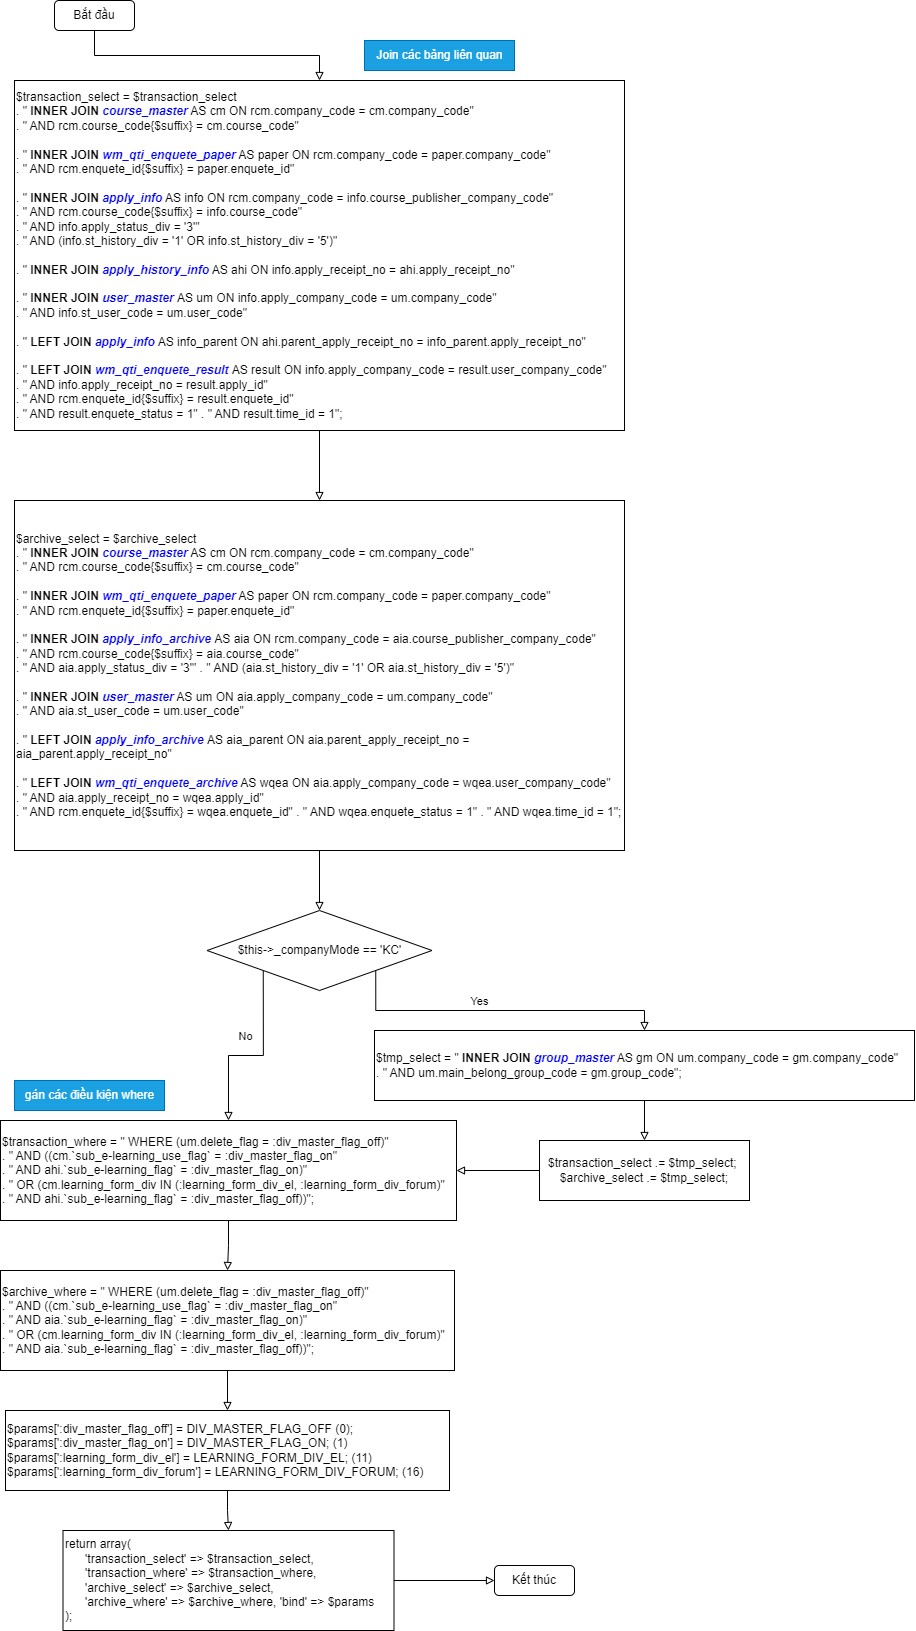

The diagram above was exported from draw.io. Its source (the exported page's mxGraphModel, read from the mxfile embedded in the PNG):
<mxGraphModel dx="1134" dy="926" grid="1" gridSize="10" guides="1" tooltips="1" connect="1" arrows="1" fold="1" page="1" pageScale="1" pageWidth="827" pageHeight="1169" math="0" shadow="0">
  <root>
    <mxCell id="WIyWlLk6GJQsqaUBKTNV-0" />
    <mxCell id="WIyWlLk6GJQsqaUBKTNV-1" parent="WIyWlLk6GJQsqaUBKTNV-0" />
    <mxCell id="4ZDajsQp_VwCDxPcI3MD-2" style="edgeStyle=orthogonalEdgeStyle;rounded=0;orthogonalLoop=1;jettySize=auto;html=1;exitX=0.5;exitY=1;exitDx=0;exitDy=0;entryX=0.5;entryY=0;entryDx=0;entryDy=0;endArrow=block;endFill=0;" edge="1" parent="WIyWlLk6GJQsqaUBKTNV-1" source="4ZDajsQp_VwCDxPcI3MD-0" target="4ZDajsQp_VwCDxPcI3MD-1">
      <mxGeometry relative="1" as="geometry" />
    </mxCell>
    <mxCell id="4ZDajsQp_VwCDxPcI3MD-0" value="Bắt&amp;nbsp;đầu" style="rounded=1;whiteSpace=wrap;html=1;" vertex="1" parent="WIyWlLk6GJQsqaUBKTNV-1">
      <mxGeometry x="240" y="110" width="80" height="30" as="geometry" />
    </mxCell>
    <mxCell id="4ZDajsQp_VwCDxPcI3MD-4" value="" style="edgeStyle=orthogonalEdgeStyle;rounded=0;orthogonalLoop=1;jettySize=auto;html=1;endArrow=block;endFill=0;" edge="1" parent="WIyWlLk6GJQsqaUBKTNV-1" source="4ZDajsQp_VwCDxPcI3MD-1" target="4ZDajsQp_VwCDxPcI3MD-3">
      <mxGeometry relative="1" as="geometry" />
    </mxCell>
    <mxCell id="4ZDajsQp_VwCDxPcI3MD-1" value="$transaction_select = $transaction_select&amp;nbsp;&lt;div&gt;. &quot;&lt;b&gt; INNER JOIN&lt;/b&gt; &lt;b style=&quot;&quot;&gt;&lt;i&gt;&lt;font color=&quot;#0000ff&quot;&gt;course_master&lt;/font&gt;&lt;/i&gt;&lt;/b&gt; AS cm ON rcm.company_code = cm.company_code&quot;&amp;nbsp;&lt;/div&gt;&lt;div&gt;. &quot; AND rcm.course_code{$suffix} = cm.course_code&quot;&amp;nbsp;&lt;/div&gt;&lt;div&gt;&lt;br&gt;&lt;/div&gt;&lt;div&gt;. &quot; &lt;b&gt;INNER JOIN&lt;/b&gt; &lt;b style=&quot;&quot;&gt;&lt;i&gt;&lt;font color=&quot;#0000ff&quot;&gt;wm_qti_enquete_paper&lt;/font&gt;&lt;/i&gt;&lt;/b&gt; AS paper ON rcm.company_code = paper.company_code&quot;&amp;nbsp;&lt;/div&gt;&lt;div&gt;. &quot; AND rcm.enquete_id{$suffix} = paper.enquete_id&quot;&amp;nbsp;&lt;/div&gt;&lt;div&gt;&lt;br&gt;&lt;/div&gt;&lt;div&gt;. &quot; &lt;b&gt;INNER JOIN&lt;/b&gt;&lt;font color=&quot;#0000ff&quot;&gt; &lt;b&gt;&lt;i&gt;apply_info&lt;/i&gt;&lt;/b&gt;&lt;/font&gt; AS info ON rcm.company_code = info.course_publisher_company_code&quot;&amp;nbsp;&lt;/div&gt;&lt;div&gt;. &quot; AND rcm.course_code{$suffix} = info.course_code&quot;&amp;nbsp;&lt;/div&gt;&lt;div&gt;. &quot; AND info.apply_status_div = '3'&quot;&amp;nbsp;&lt;/div&gt;&lt;div&gt;. &quot; AND (info.st_history_div = '1' OR info.st_history_div = '5')&quot;&amp;nbsp;&lt;/div&gt;&lt;div&gt;&lt;br&gt;&lt;/div&gt;&lt;div&gt;. &quot; &lt;b&gt;INNER JOIN &lt;i&gt;&lt;font color=&quot;#0000ff&quot;&gt;apply_history_info&lt;/font&gt;&lt;/i&gt;&lt;/b&gt; AS ahi ON info.apply_receipt_no = ahi.apply_receipt_no&quot;&amp;nbsp;&lt;/div&gt;&lt;div&gt;&lt;br&gt;&lt;/div&gt;&lt;div&gt;. &quot; &lt;b&gt;INNER JOIN &lt;i&gt;&lt;font color=&quot;#0000ff&quot;&gt;user_master&lt;/font&gt;&lt;/i&gt; &lt;/b&gt;AS um ON info.apply_company_code = um.company_code&quot;&amp;nbsp;&lt;/div&gt;&lt;div&gt;. &quot; AND info.st_user_code = um.user_code&quot;&amp;nbsp;&lt;/div&gt;&lt;div&gt;&lt;br&gt;&lt;/div&gt;&lt;div&gt;. &quot; &lt;b&gt;LEFT JOIN &lt;i&gt;&lt;font color=&quot;#0000ff&quot;&gt;apply_info&lt;/font&gt;&lt;/i&gt;&lt;/b&gt; AS info_parent ON ahi.parent_apply_receipt_no = info_parent.apply_receipt_no&quot;&amp;nbsp;&lt;/div&gt;&lt;div&gt;&lt;br&gt;&lt;/div&gt;&lt;div&gt;. &quot;&lt;b&gt; LEFT JOIN &lt;i&gt;&lt;font color=&quot;#0000ff&quot;&gt;wm_qti_enquete_result&lt;/font&gt;&lt;/i&gt; &lt;/b&gt;AS result ON info.apply_company_code = result.user_company_code&quot;&amp;nbsp;&lt;/div&gt;&lt;div&gt;. &quot; AND info.apply_receipt_no = result.apply_id&quot;&amp;nbsp;&lt;/div&gt;&lt;div&gt;. &quot; AND rcm.enquete_id{$suffix} = result.enquete_id&quot;&amp;nbsp;&lt;/div&gt;&lt;div&gt;. &quot; AND result.enquete_status = 1&quot; . &quot; AND result.time_id = 1&quot;;&lt;/div&gt;" style="rounded=0;whiteSpace=wrap;html=1;align=left;" vertex="1" parent="WIyWlLk6GJQsqaUBKTNV-1">
      <mxGeometry x="200" y="190" width="610" height="350" as="geometry" />
    </mxCell>
    <mxCell id="4ZDajsQp_VwCDxPcI3MD-6" value="" style="edgeStyle=orthogonalEdgeStyle;rounded=0;orthogonalLoop=1;jettySize=auto;html=1;endArrow=block;endFill=0;" edge="1" parent="WIyWlLk6GJQsqaUBKTNV-1" source="4ZDajsQp_VwCDxPcI3MD-3" target="4ZDajsQp_VwCDxPcI3MD-5">
      <mxGeometry relative="1" as="geometry" />
    </mxCell>
    <mxCell id="4ZDajsQp_VwCDxPcI3MD-3" value="$archive_select = $archive_select&amp;nbsp;&lt;div&gt;.&amp;nbsp;&lt;span style=&quot;background-color: initial;&quot;&gt;&quot; &lt;/span&gt;&lt;b style=&quot;background-color: initial;&quot;&gt;INNER JOIN &lt;i&gt;&lt;font color=&quot;#0000ff&quot;&gt;course_master&lt;/font&gt;&lt;/i&gt;&lt;/b&gt;&lt;span style=&quot;background-color: initial;&quot;&gt; AS cm ON rcm.company_code = cm.company_code&quot;&amp;nbsp;&lt;/span&gt;&lt;div&gt;. &quot; AND rcm.course_code{$suffix} = cm.course_code&quot;&amp;nbsp;&lt;/div&gt;&lt;div&gt;&lt;br&gt;&lt;/div&gt;&lt;div&gt;. &quot; &lt;b&gt;INNER JOIN &lt;i&gt;&lt;font color=&quot;#0000ff&quot;&gt;wm_qti_enquete_paper&lt;/font&gt;&lt;/i&gt;&lt;/b&gt; AS paper ON rcm.company_code = paper.company_code&quot;&amp;nbsp;&lt;/div&gt;&lt;div&gt;. &quot; AND rcm.enquete_id{$suffix} = paper.enquete_id&quot;&amp;nbsp;&lt;/div&gt;&lt;div&gt;&lt;br&gt;&lt;/div&gt;&lt;div&gt;. &quot; &lt;b&gt;INNER JOIN &lt;i&gt;&lt;font color=&quot;#0000ff&quot;&gt;apply_info_archive&lt;/font&gt;&lt;/i&gt; &lt;/b&gt;AS aia ON rcm.company_code = aia.course_publisher_company_code&quot;&amp;nbsp;&lt;/div&gt;&lt;div&gt;. &quot; AND rcm.course_code{$suffix} = aia.course_code&quot;&amp;nbsp;&lt;/div&gt;&lt;div&gt;. &quot; AND aia.apply_status_div = '3'&quot; . &quot; AND (aia.st_history_div = '1' OR aia.st_history_div = '5')&quot;&amp;nbsp;&lt;/div&gt;&lt;div&gt;&lt;br&gt;&lt;/div&gt;&lt;div&gt;. &quot; &lt;b&gt;INNER JOIN &lt;i&gt;&lt;font color=&quot;#0000ff&quot;&gt;user_master&lt;/font&gt;&lt;/i&gt;&lt;/b&gt; AS um ON aia.apply_company_code = um.company_code&quot;&amp;nbsp;&lt;/div&gt;&lt;div&gt;. &quot; AND aia.st_user_code = um.user_code&quot;&amp;nbsp;&lt;/div&gt;&lt;div&gt;&lt;br&gt;&lt;/div&gt;&lt;div&gt;. &quot; &lt;b&gt;LEFT JOIN &lt;i&gt;&lt;font color=&quot;#0000ff&quot;&gt;apply_info_archive&lt;/font&gt;&lt;/i&gt; &lt;/b&gt;AS aia_parent ON aia.parent_apply_receipt_no = aia_parent.apply_receipt_no&quot;&amp;nbsp;&lt;/div&gt;&lt;div&gt;&lt;br&gt;&lt;/div&gt;&lt;div&gt;. &quot; &lt;b&gt;LEFT JOIN &lt;i&gt;&lt;font color=&quot;#0000ff&quot;&gt;wm_qti_enquete_archive&lt;/font&gt;&lt;/i&gt;&lt;/b&gt; AS wqea ON aia.apply_company_code = wqea.user_company_code&quot;&amp;nbsp;&lt;/div&gt;&lt;div&gt;. &quot; AND aia.apply_receipt_no = wqea.apply_id&quot;&amp;nbsp;&lt;/div&gt;&lt;div&gt;. &quot; AND rcm.enquete_id{$suffix} = wqea.enquete_id&quot; . &quot; AND wqea.enquete_status = 1&quot; . &quot; AND wqea.time_id = 1&quot;;&lt;/div&gt;&lt;/div&gt;" style="rounded=0;whiteSpace=wrap;html=1;align=left;" vertex="1" parent="WIyWlLk6GJQsqaUBKTNV-1">
      <mxGeometry x="200" y="610" width="610" height="350" as="geometry" />
    </mxCell>
    <mxCell id="4ZDajsQp_VwCDxPcI3MD-8" style="edgeStyle=orthogonalEdgeStyle;rounded=0;orthogonalLoop=1;jettySize=auto;html=1;exitX=1;exitY=1;exitDx=0;exitDy=0;endArrow=block;endFill=0;" edge="1" parent="WIyWlLk6GJQsqaUBKTNV-1" source="4ZDajsQp_VwCDxPcI3MD-5" target="4ZDajsQp_VwCDxPcI3MD-7">
      <mxGeometry relative="1" as="geometry" />
    </mxCell>
    <mxCell id="4ZDajsQp_VwCDxPcI3MD-9" value="Yes" style="edgeLabel;html=1;align=center;verticalAlign=middle;resizable=0;points=[];" vertex="1" connectable="0" parent="4ZDajsQp_VwCDxPcI3MD-8">
      <mxGeometry x="-0.1317" y="-3" relative="1" as="geometry">
        <mxPoint y="-13" as="offset" />
      </mxGeometry>
    </mxCell>
    <mxCell id="4ZDajsQp_VwCDxPcI3MD-14" style="edgeStyle=orthogonalEdgeStyle;rounded=0;orthogonalLoop=1;jettySize=auto;html=1;exitX=0;exitY=1;exitDx=0;exitDy=0;endArrow=block;endFill=0;" edge="1" parent="WIyWlLk6GJQsqaUBKTNV-1" source="4ZDajsQp_VwCDxPcI3MD-5" target="4ZDajsQp_VwCDxPcI3MD-13">
      <mxGeometry relative="1" as="geometry" />
    </mxCell>
    <mxCell id="4ZDajsQp_VwCDxPcI3MD-15" value="No" style="edgeLabel;html=1;align=center;verticalAlign=middle;resizable=0;points=[];" vertex="1" connectable="0" parent="4ZDajsQp_VwCDxPcI3MD-14">
      <mxGeometry x="-0.1171" y="-4" relative="1" as="geometry">
        <mxPoint x="-15" y="-16" as="offset" />
      </mxGeometry>
    </mxCell>
    <mxCell id="4ZDajsQp_VwCDxPcI3MD-5" value="$this-&amp;gt;_companyMode == 'KC'" style="rhombus;whiteSpace=wrap;html=1;" vertex="1" parent="WIyWlLk6GJQsqaUBKTNV-1">
      <mxGeometry x="392.5" y="1020" width="225" height="80" as="geometry" />
    </mxCell>
    <mxCell id="4ZDajsQp_VwCDxPcI3MD-11" style="edgeStyle=orthogonalEdgeStyle;rounded=0;orthogonalLoop=1;jettySize=auto;html=1;exitX=0.5;exitY=1;exitDx=0;exitDy=0;endArrow=block;endFill=0;" edge="1" parent="WIyWlLk6GJQsqaUBKTNV-1" source="4ZDajsQp_VwCDxPcI3MD-7" target="4ZDajsQp_VwCDxPcI3MD-10">
      <mxGeometry relative="1" as="geometry" />
    </mxCell>
    <mxCell id="4ZDajsQp_VwCDxPcI3MD-7" value="$tmp_select = &quot; &lt;b&gt;INNER JOIN &lt;i&gt;&lt;font color=&quot;#0000ff&quot;&gt;group_master&lt;/font&gt;&lt;/i&gt;&lt;/b&gt; AS gm ON um.company_code = gm.company_code&quot;&amp;nbsp;&lt;div&gt;. &quot; AND um.main_belong_group_code = gm.group_code&quot;;&lt;/div&gt;" style="rounded=0;whiteSpace=wrap;html=1;align=left;" vertex="1" parent="WIyWlLk6GJQsqaUBKTNV-1">
      <mxGeometry x="560" y="1140" width="540" height="70" as="geometry" />
    </mxCell>
    <mxCell id="4ZDajsQp_VwCDxPcI3MD-16" value="" style="edgeStyle=orthogonalEdgeStyle;rounded=0;orthogonalLoop=1;jettySize=auto;html=1;endArrow=block;endFill=0;" edge="1" parent="WIyWlLk6GJQsqaUBKTNV-1" source="4ZDajsQp_VwCDxPcI3MD-10" target="4ZDajsQp_VwCDxPcI3MD-13">
      <mxGeometry relative="1" as="geometry" />
    </mxCell>
    <mxCell id="4ZDajsQp_VwCDxPcI3MD-10" value="$transaction_select .= $tmp_select;&amp;nbsp;&lt;div&gt;$archive_select .= $tmp_select;&lt;/div&gt;" style="rounded=0;whiteSpace=wrap;html=1;" vertex="1" parent="WIyWlLk6GJQsqaUBKTNV-1">
      <mxGeometry x="725" y="1250" width="210" height="60" as="geometry" />
    </mxCell>
    <mxCell id="4ZDajsQp_VwCDxPcI3MD-18" value="" style="edgeStyle=orthogonalEdgeStyle;rounded=0;orthogonalLoop=1;jettySize=auto;html=1;endArrow=block;endFill=0;" edge="1" parent="WIyWlLk6GJQsqaUBKTNV-1" source="4ZDajsQp_VwCDxPcI3MD-13" target="4ZDajsQp_VwCDxPcI3MD-17">
      <mxGeometry relative="1" as="geometry" />
    </mxCell>
    <mxCell id="4ZDajsQp_VwCDxPcI3MD-13" value="$transaction_where = &quot; WHERE (um.delete_flag = :div_master_flag_off)&quot;&amp;nbsp;&lt;div&gt;. &quot; AND ((cm.`sub_e-learning_use_flag` = :div_master_flag_on&quot;&amp;nbsp;&lt;/div&gt;&lt;div&gt;. &quot; AND ahi.`sub_e-learning_flag` = :div_master_flag_on)&quot;&amp;nbsp;&lt;/div&gt;&lt;div&gt;. &quot; OR (cm.learning_form_div IN (:learning_form_div_el, :learning_form_div_forum)&quot;&amp;nbsp;&lt;/div&gt;&lt;div&gt;. &quot; AND ahi.`sub_e-learning_flag` = :div_master_flag_off))&quot;;&lt;/div&gt;" style="rounded=0;whiteSpace=wrap;html=1;align=left;" vertex="1" parent="WIyWlLk6GJQsqaUBKTNV-1">
      <mxGeometry x="186" y="1230" width="456" height="100" as="geometry" />
    </mxCell>
    <mxCell id="4ZDajsQp_VwCDxPcI3MD-20" value="" style="edgeStyle=orthogonalEdgeStyle;rounded=0;orthogonalLoop=1;jettySize=auto;html=1;endArrow=block;endFill=0;" edge="1" parent="WIyWlLk6GJQsqaUBKTNV-1" source="4ZDajsQp_VwCDxPcI3MD-17" target="4ZDajsQp_VwCDxPcI3MD-19">
      <mxGeometry relative="1" as="geometry" />
    </mxCell>
    <mxCell id="4ZDajsQp_VwCDxPcI3MD-17" value="$archive_where = &quot; WHERE (um.delete_flag = :div_master_flag_off)&quot;&amp;nbsp;&lt;div&gt;. &quot; AND ((cm.`sub_e-learning_use_flag` = :div_master_flag_on&quot;&amp;nbsp;&lt;/div&gt;&lt;div&gt;. &quot; AND aia.`sub_e-learning_flag` = :div_master_flag_on)&quot;&amp;nbsp;&lt;/div&gt;&lt;div&gt;. &quot; OR (cm.learning_form_div IN (:learning_form_div_el, :learning_form_div_forum)&quot;&amp;nbsp;&lt;/div&gt;&lt;div&gt;. &quot; AND aia.`sub_e-learning_flag` = :div_master_flag_off))&quot;;&lt;/div&gt;" style="rounded=0;whiteSpace=wrap;html=1;align=left;" vertex="1" parent="WIyWlLk6GJQsqaUBKTNV-1">
      <mxGeometry x="186" y="1380" width="454" height="100" as="geometry" />
    </mxCell>
    <mxCell id="4ZDajsQp_VwCDxPcI3MD-22" value="" style="edgeStyle=orthogonalEdgeStyle;rounded=0;orthogonalLoop=1;jettySize=auto;html=1;endArrow=block;endFill=0;" edge="1" parent="WIyWlLk6GJQsqaUBKTNV-1" source="4ZDajsQp_VwCDxPcI3MD-19" target="4ZDajsQp_VwCDxPcI3MD-21">
      <mxGeometry relative="1" as="geometry" />
    </mxCell>
    <mxCell id="4ZDajsQp_VwCDxPcI3MD-19" value="$params[':div_master_flag_off'] = DIV_MASTER_FLAG_OFF (0);&lt;div&gt;&lt;span style=&quot;background-color: initial;&quot;&gt;$params[':div_master_flag_on'] = DIV_MASTER_FLAG_ON; (1)&lt;/span&gt;&lt;/div&gt;&lt;div&gt;&lt;span style=&quot;background-color: initial;&quot;&gt;$params[':learning_form_div_el'] = LEARNING_FORM_DIV_EL; (11)&lt;/span&gt;&lt;/div&gt;&lt;div style=&quot;&quot;&gt;&lt;span style=&quot;background-color: initial;&quot;&gt;$params[':learning_form_div_forum'] = LEARNING_FORM_DIV_FORUM; (16)&lt;/span&gt;&lt;/div&gt;" style="rounded=0;whiteSpace=wrap;html=1;align=left;" vertex="1" parent="WIyWlLk6GJQsqaUBKTNV-1">
      <mxGeometry x="191" y="1520" width="444" height="80" as="geometry" />
    </mxCell>
    <mxCell id="4ZDajsQp_VwCDxPcI3MD-27" value="" style="edgeStyle=orthogonalEdgeStyle;rounded=0;orthogonalLoop=1;jettySize=auto;html=1;endArrow=block;endFill=0;" edge="1" parent="WIyWlLk6GJQsqaUBKTNV-1" source="4ZDajsQp_VwCDxPcI3MD-21" target="4ZDajsQp_VwCDxPcI3MD-26">
      <mxGeometry relative="1" as="geometry" />
    </mxCell>
    <mxCell id="4ZDajsQp_VwCDxPcI3MD-21" value="return array(&amp;nbsp;&lt;div&gt;&amp;nbsp; &amp;nbsp; &amp;nbsp; 'transaction_select' =&amp;gt; $transaction_select,&lt;/div&gt;&lt;div&gt;&amp;nbsp; &amp;nbsp; &amp;nbsp; 'transaction_where' =&amp;gt; $transaction_where,&lt;/div&gt;&lt;div&gt;&amp;nbsp; &amp;nbsp; &amp;nbsp; 'archive_select' =&amp;gt; $archive_select,&lt;/div&gt;&lt;div&gt;&amp;nbsp; &amp;nbsp; &amp;nbsp; 'archive_where' =&amp;gt; $archive_where, 'bind' =&amp;gt; $params&lt;/div&gt;&lt;div&gt;);&lt;/div&gt;" style="rounded=0;whiteSpace=wrap;html=1;align=left;" vertex="1" parent="WIyWlLk6GJQsqaUBKTNV-1">
      <mxGeometry x="248.5" y="1640" width="331" height="100" as="geometry" />
    </mxCell>
    <mxCell id="4ZDajsQp_VwCDxPcI3MD-24" value="Join các bảng liên quan" style="text;html=1;align=center;verticalAlign=middle;resizable=0;points=[];autosize=1;strokeColor=#006EAF;fillColor=#1ba1e2;fontColor=#ffffff;" vertex="1" parent="WIyWlLk6GJQsqaUBKTNV-1">
      <mxGeometry x="550" y="150" width="150" height="30" as="geometry" />
    </mxCell>
    <mxCell id="4ZDajsQp_VwCDxPcI3MD-25" value="gán các&amp;nbsp;điều kiện&amp;nbsp;where" style="text;html=1;align=center;verticalAlign=middle;resizable=0;points=[];autosize=1;strokeColor=#006EAF;fillColor=#1ba1e2;fontColor=#ffffff;" vertex="1" parent="WIyWlLk6GJQsqaUBKTNV-1">
      <mxGeometry x="200" y="1190" width="150" height="30" as="geometry" />
    </mxCell>
    <mxCell id="4ZDajsQp_VwCDxPcI3MD-26" value="Kết thúc" style="rounded=1;whiteSpace=wrap;html=1;" vertex="1" parent="WIyWlLk6GJQsqaUBKTNV-1">
      <mxGeometry x="680" y="1675" width="80" height="30" as="geometry" />
    </mxCell>
  </root>
</mxGraphModel>